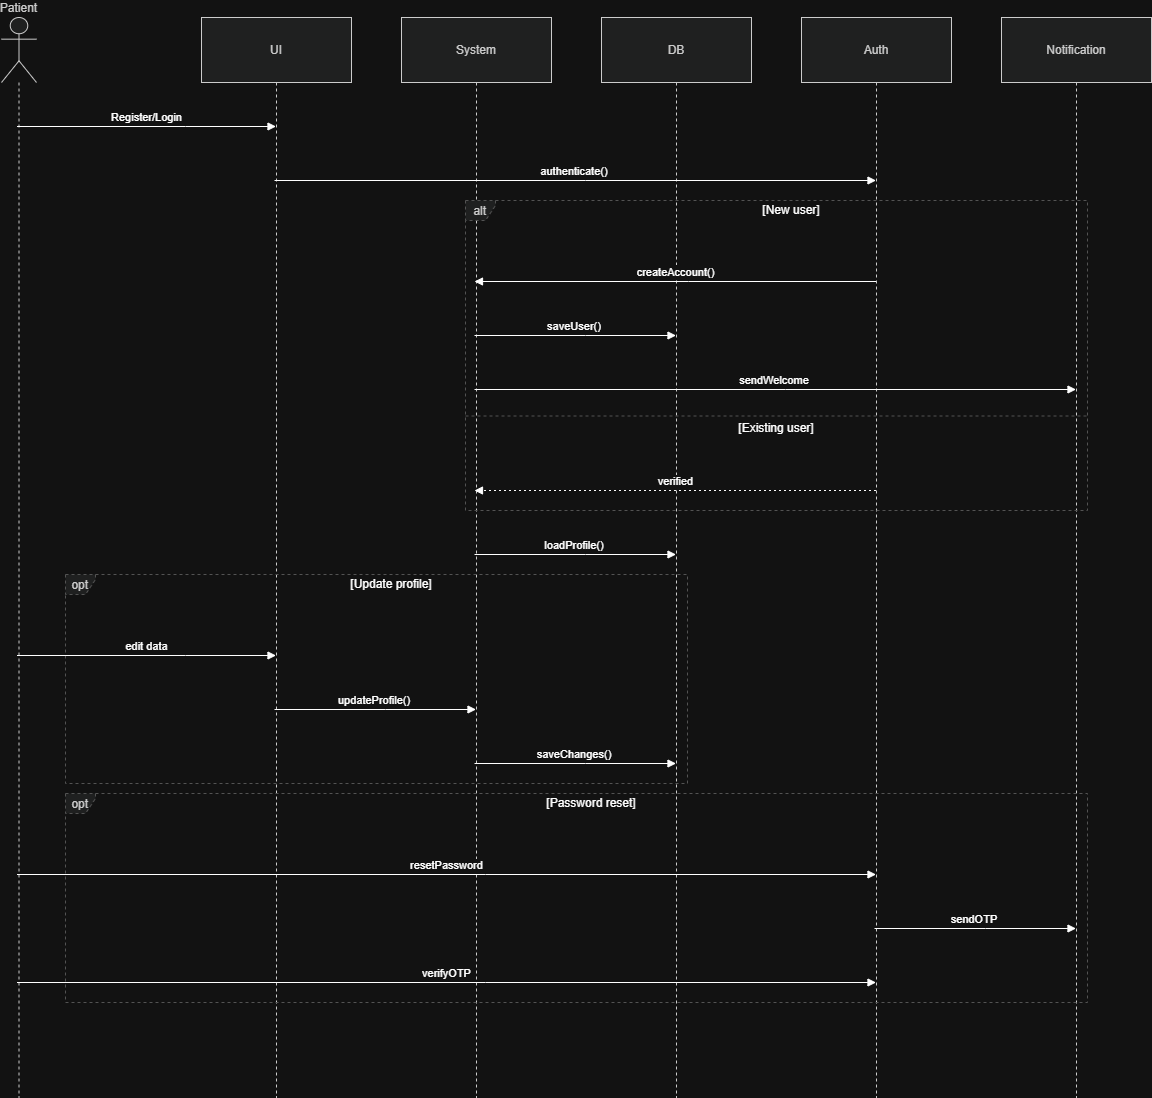

The diagram above was exported from draw.io. Its source (the exported page's mxGraphModel, read from the mxfile embedded in the PNG):
<mxGraphModel dx="2575" dy="1405" grid="1" gridSize="10" guides="1" tooltips="1" connect="1" arrows="1" fold="1" page="1" pageScale="1" pageWidth="850" pageHeight="1100" math="0" shadow="0">
  <root>
    <mxCell id="0" />
    <mxCell id="1" parent="0" />
    <mxCell id="1VFR6KdIIi10V02LEXMB-128" edge="1" parent="1" style="curved=1;startArrow=none;;fillColor=none;;exitX=0.17;exitY=0;entryX=0.11;entryY=1.01;rounded=0;" value="">
      <mxGeometry relative="1" as="geometry">
        <Array as="points">
          <mxPoint x="535" y="831" />
          <mxPoint x="535" y="536" />
        </Array>
        <mxPoint x="715.8235294117649" y="497.9999999999998" as="targetPoint" />
      </mxGeometry>
    </mxCell>
    <mxCell id="I13u9ZVkcaUlMafhlYZn-1" parent="1" style="shape=umlLifeline;perimeter=lifelinePerimeter;whiteSpace=wrap;container=1;dropTarget=0;collapsible=0;recursiveResize=0;outlineConnect=0;portConstraint=eastwest;newEdgeStyle={&quot;edgeStyle&quot;:&quot;elbowEdgeStyle&quot;,&quot;elbow&quot;:&quot;vertical&quot;,&quot;curved&quot;:0,&quot;rounded&quot;:0};participant=umlActor;verticalAlign=bottom;labelPosition=center;verticalLabelPosition=top;align=center;size=65;fillColor=light-dark(#eeeeee,#1f2020);strokeColor=light-dark(#999999,#cccccc);fontColor=light-dark(#333333,#cccccc);" value="Patient" vertex="1">
      <mxGeometry height="1080" width="35" x="20" y="20" as="geometry" />
    </mxCell>
    <mxCell id="I13u9ZVkcaUlMafhlYZn-2" parent="1" style="shape=umlLifeline;perimeter=lifelinePerimeter;whiteSpace=wrap;container=1;dropTarget=0;collapsible=0;recursiveResize=0;outlineConnect=0;portConstraint=eastwest;newEdgeStyle={&quot;edgeStyle&quot;:&quot;elbowEdgeStyle&quot;,&quot;elbow&quot;:&quot;vertical&quot;,&quot;curved&quot;:0,&quot;rounded&quot;:0};size=65;fillColor=light-dark(#eeeeee,#1f2020);strokeColor=light-dark(#999999,#cccccc);fontColor=light-dark(#333333,#cccccc);" value="UI" vertex="1">
      <mxGeometry height="1080" width="150" x="220" y="20" as="geometry" />
    </mxCell>
    <mxCell id="I13u9ZVkcaUlMafhlYZn-3" parent="1" style="shape=umlLifeline;perimeter=lifelinePerimeter;whiteSpace=wrap;container=1;dropTarget=0;collapsible=0;recursiveResize=0;outlineConnect=0;portConstraint=eastwest;newEdgeStyle={&quot;edgeStyle&quot;:&quot;elbowEdgeStyle&quot;,&quot;elbow&quot;:&quot;vertical&quot;,&quot;curved&quot;:0,&quot;rounded&quot;:0};size=65;fillColor=light-dark(#eeeeee,#1f2020);strokeColor=light-dark(#999999,#cccccc);fontColor=light-dark(#333333,#cccccc);" value="System" vertex="1">
      <mxGeometry height="1080" width="150" x="420" y="20" as="geometry" />
    </mxCell>
    <mxCell id="I13u9ZVkcaUlMafhlYZn-4" parent="1" style="shape=umlLifeline;perimeter=lifelinePerimeter;whiteSpace=wrap;container=1;dropTarget=0;collapsible=0;recursiveResize=0;outlineConnect=0;portConstraint=eastwest;newEdgeStyle={&quot;edgeStyle&quot;:&quot;elbowEdgeStyle&quot;,&quot;elbow&quot;:&quot;vertical&quot;,&quot;curved&quot;:0,&quot;rounded&quot;:0};size=65;fillColor=light-dark(#eeeeee,#1f2020);strokeColor=light-dark(#999999,#cccccc);fontColor=light-dark(#333333,#cccccc);" value="DB" vertex="1">
      <mxGeometry height="1080" width="150" x="620" y="20" as="geometry" />
    </mxCell>
    <mxCell id="I13u9ZVkcaUlMafhlYZn-5" parent="1" style="shape=umlLifeline;perimeter=lifelinePerimeter;whiteSpace=wrap;container=1;dropTarget=0;collapsible=0;recursiveResize=0;outlineConnect=0;portConstraint=eastwest;newEdgeStyle={&quot;edgeStyle&quot;:&quot;elbowEdgeStyle&quot;,&quot;elbow&quot;:&quot;vertical&quot;,&quot;curved&quot;:0,&quot;rounded&quot;:0};size=65;fillColor=light-dark(#eeeeee,#1f2020);strokeColor=light-dark(#999999,#cccccc);fontColor=light-dark(#333333,#cccccc);" value="Auth" vertex="1">
      <mxGeometry height="1080" width="150" x="820" y="20" as="geometry" />
    </mxCell>
    <mxCell id="I13u9ZVkcaUlMafhlYZn-6" parent="1" style="shape=umlLifeline;perimeter=lifelinePerimeter;whiteSpace=wrap;container=1;dropTarget=0;collapsible=0;recursiveResize=0;outlineConnect=0;portConstraint=eastwest;newEdgeStyle={&quot;edgeStyle&quot;:&quot;elbowEdgeStyle&quot;,&quot;elbow&quot;:&quot;vertical&quot;,&quot;curved&quot;:0,&quot;rounded&quot;:0};size=65;fillColor=light-dark(#eeeeee,#1f2020);strokeColor=light-dark(#999999,#cccccc);fontColor=light-dark(#333333,#cccccc);" value="Notification" vertex="1">
      <mxGeometry height="1080" width="150" x="1020" y="20" as="geometry" />
    </mxCell>
    <mxCell id="I13u9ZVkcaUlMafhlYZn-7" parent="1" style="shape=umlFrame;dashed=1;pointerEvents=0;dropTarget=0;strokeColor=#B3B3B3;height=20;width=30;fillColor=light-dark(#eeeeee,#1f2020);fontColor=light-dark(#333333,#cccccc);" value="alt" vertex="1">
      <mxGeometry height="310" width="622" x="484" y="203" as="geometry" />
    </mxCell>
    <mxCell id="I13u9ZVkcaUlMafhlYZn-8" parent="I13u9ZVkcaUlMafhlYZn-7" style="text;strokeColor=none;fillColor=none;align=center;verticalAlign=middle;whiteSpace=wrap;" value="[New user]" vertex="1">
      <mxGeometry height="20" width="592" x="30" as="geometry" />
    </mxCell>
    <mxCell id="I13u9ZVkcaUlMafhlYZn-9" parent="I13u9ZVkcaUlMafhlYZn-7" style="shape=line;dashed=1;whiteSpace=wrap;verticalAlign=top;labelPosition=center;verticalLabelPosition=middle;align=center;strokeColor=#B3B3B3;" value="[Existing user]" vertex="1">
      <mxGeometry height="3" width="622" y="214" as="geometry" />
    </mxCell>
    <mxCell id="I13u9ZVkcaUlMafhlYZn-10" parent="1" style="shape=umlFrame;dashed=1;pointerEvents=0;dropTarget=0;strokeColor=#B3B3B3;height=20;width=30;fillColor=light-dark(#eeeeee,#1f2020);fontColor=light-dark(#333333,#cccccc);" value="opt" vertex="1">
      <mxGeometry height="209" width="622" x="84" y="577" as="geometry" />
    </mxCell>
    <mxCell id="I13u9ZVkcaUlMafhlYZn-11" parent="I13u9ZVkcaUlMafhlYZn-10" style="text;strokeColor=none;fillColor=none;align=center;verticalAlign=middle;whiteSpace=wrap;" value="[Update profile]" vertex="1">
      <mxGeometry height="20" width="592" x="30" as="geometry" />
    </mxCell>
    <mxCell id="I13u9ZVkcaUlMafhlYZn-12" parent="1" style="shape=umlFrame;dashed=1;pointerEvents=0;dropTarget=0;strokeColor=#B3B3B3;height=20;width=30;fillColor=light-dark(#eeeeee,#1f2020);fontColor=light-dark(#333333,#cccccc);" value="opt" vertex="1">
      <mxGeometry height="209" width="1022" x="84" y="796" as="geometry" />
    </mxCell>
    <mxCell id="I13u9ZVkcaUlMafhlYZn-13" parent="I13u9ZVkcaUlMafhlYZn-12" style="text;strokeColor=none;fillColor=none;align=center;verticalAlign=middle;whiteSpace=wrap;" value="[Password reset]" vertex="1">
      <mxGeometry height="20" width="992" x="30" as="geometry" />
    </mxCell>
    <mxCell id="I13u9ZVkcaUlMafhlYZn-14" edge="1" parent="1" source="I13u9ZVkcaUlMafhlYZn-1" style="verticalAlign=bottom;edgeStyle=elbowEdgeStyle;elbow=vertical;curved=0;rounded=0;endArrow=block;" target="I13u9ZVkcaUlMafhlYZn-2" value="Register/Login">
      <mxGeometry relative="1" as="geometry">
        <Array as="points">
          <mxPoint x="204" y="129" />
        </Array>
      </mxGeometry>
    </mxCell>
    <mxCell id="I13u9ZVkcaUlMafhlYZn-15" edge="1" parent="1" source="I13u9ZVkcaUlMafhlYZn-2" style="verticalAlign=bottom;edgeStyle=elbowEdgeStyle;elbow=vertical;curved=0;rounded=0;endArrow=block;" target="I13u9ZVkcaUlMafhlYZn-5" value="authenticate()">
      <mxGeometry relative="1" as="geometry">
        <Array as="points">
          <mxPoint x="604" y="183" />
        </Array>
      </mxGeometry>
    </mxCell>
    <mxCell id="I13u9ZVkcaUlMafhlYZn-16" edge="1" parent="1" source="I13u9ZVkcaUlMafhlYZn-5" style="verticalAlign=bottom;edgeStyle=elbowEdgeStyle;elbow=vertical;curved=0;rounded=0;endArrow=block;" target="I13u9ZVkcaUlMafhlYZn-3" value="createAccount()">
      <mxGeometry relative="1" as="geometry">
        <Array as="points">
          <mxPoint x="707" y="284" />
        </Array>
      </mxGeometry>
    </mxCell>
    <mxCell id="I13u9ZVkcaUlMafhlYZn-17" edge="1" parent="1" source="I13u9ZVkcaUlMafhlYZn-3" style="verticalAlign=bottom;edgeStyle=elbowEdgeStyle;elbow=vertical;curved=0;rounded=0;endArrow=block;" target="I13u9ZVkcaUlMafhlYZn-4" value="saveUser()">
      <mxGeometry relative="1" as="geometry">
        <Array as="points">
          <mxPoint x="604" y="338" />
        </Array>
      </mxGeometry>
    </mxCell>
    <mxCell id="I13u9ZVkcaUlMafhlYZn-18" edge="1" parent="1" source="I13u9ZVkcaUlMafhlYZn-3" style="verticalAlign=bottom;edgeStyle=elbowEdgeStyle;elbow=vertical;curved=0;rounded=0;endArrow=block;" target="I13u9ZVkcaUlMafhlYZn-6" value="sendWelcome">
      <mxGeometry relative="1" as="geometry">
        <Array as="points">
          <mxPoint x="804" y="392" />
        </Array>
      </mxGeometry>
    </mxCell>
    <mxCell id="I13u9ZVkcaUlMafhlYZn-19" edge="1" parent="1" source="I13u9ZVkcaUlMafhlYZn-5" style="verticalAlign=bottom;edgeStyle=elbowEdgeStyle;elbow=vertical;curved=0;rounded=0;dashed=1;dashPattern=2 3;endArrow=block;" target="I13u9ZVkcaUlMafhlYZn-3" value="verified">
      <mxGeometry relative="1" as="geometry">
        <Array as="points">
          <mxPoint x="707" y="493" />
        </Array>
      </mxGeometry>
    </mxCell>
    <mxCell id="I13u9ZVkcaUlMafhlYZn-20" edge="1" parent="1" source="I13u9ZVkcaUlMafhlYZn-3" style="verticalAlign=bottom;edgeStyle=elbowEdgeStyle;elbow=vertical;curved=0;rounded=0;endArrow=block;" target="I13u9ZVkcaUlMafhlYZn-4" value="loadProfile()">
      <mxGeometry relative="1" as="geometry">
        <Array as="points">
          <mxPoint x="604" y="557" />
        </Array>
      </mxGeometry>
    </mxCell>
    <mxCell id="I13u9ZVkcaUlMafhlYZn-21" edge="1" parent="1" source="I13u9ZVkcaUlMafhlYZn-1" style="verticalAlign=bottom;edgeStyle=elbowEdgeStyle;elbow=vertical;curved=0;rounded=0;endArrow=block;" target="I13u9ZVkcaUlMafhlYZn-2" value="edit data">
      <mxGeometry relative="1" as="geometry">
        <Array as="points">
          <mxPoint x="204" y="658" />
        </Array>
      </mxGeometry>
    </mxCell>
    <mxCell id="I13u9ZVkcaUlMafhlYZn-22" edge="1" parent="1" source="I13u9ZVkcaUlMafhlYZn-2" style="verticalAlign=bottom;edgeStyle=elbowEdgeStyle;elbow=vertical;curved=0;rounded=0;endArrow=block;" target="I13u9ZVkcaUlMafhlYZn-3" value="updateProfile()">
      <mxGeometry relative="1" as="geometry">
        <Array as="points">
          <mxPoint x="404" y="712" />
        </Array>
      </mxGeometry>
    </mxCell>
    <mxCell id="I13u9ZVkcaUlMafhlYZn-23" edge="1" parent="1" source="I13u9ZVkcaUlMafhlYZn-3" style="verticalAlign=bottom;edgeStyle=elbowEdgeStyle;elbow=vertical;curved=0;rounded=0;endArrow=block;" target="I13u9ZVkcaUlMafhlYZn-4" value="saveChanges()">
      <mxGeometry relative="1" as="geometry">
        <Array as="points">
          <mxPoint x="604" y="766" />
        </Array>
      </mxGeometry>
    </mxCell>
    <mxCell id="I13u9ZVkcaUlMafhlYZn-24" edge="1" parent="1" source="I13u9ZVkcaUlMafhlYZn-1" style="verticalAlign=bottom;edgeStyle=elbowEdgeStyle;elbow=vertical;curved=0;rounded=0;endArrow=block;" target="I13u9ZVkcaUlMafhlYZn-5" value="resetPassword">
      <mxGeometry relative="1" as="geometry">
        <Array as="points">
          <mxPoint x="504" y="877" />
        </Array>
      </mxGeometry>
    </mxCell>
    <mxCell id="I13u9ZVkcaUlMafhlYZn-25" edge="1" parent="1" source="I13u9ZVkcaUlMafhlYZn-5" style="verticalAlign=bottom;edgeStyle=elbowEdgeStyle;elbow=vertical;curved=0;rounded=0;endArrow=block;" target="I13u9ZVkcaUlMafhlYZn-6" value="sendOTP">
      <mxGeometry relative="1" as="geometry">
        <Array as="points">
          <mxPoint x="1004" y="931" />
        </Array>
      </mxGeometry>
    </mxCell>
    <mxCell id="I13u9ZVkcaUlMafhlYZn-26" edge="1" parent="1" source="I13u9ZVkcaUlMafhlYZn-1" style="verticalAlign=bottom;edgeStyle=elbowEdgeStyle;elbow=vertical;curved=0;rounded=0;endArrow=block;" target="I13u9ZVkcaUlMafhlYZn-5" value="verifyOTP">
      <mxGeometry relative="1" as="geometry">
        <Array as="points">
          <mxPoint x="504" y="985" />
        </Array>
      </mxGeometry>
    </mxCell>
  </root>
</mxGraphModel>